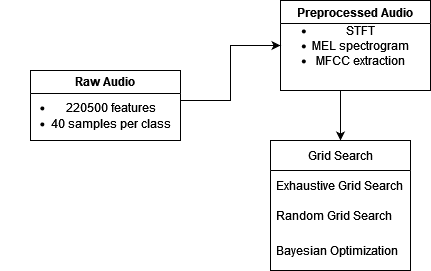

The diagram above was exported from draw.io. Its source (the exported page's mxGraphModel, read from the mxfile embedded in the PNG):
<mxGraphModel dx="875" dy="448" grid="1" gridSize="10" guides="1" tooltips="1" connect="1" arrows="1" fold="1" page="1" pageScale="1" pageWidth="1100" pageHeight="850" background="none" math="0" shadow="0">
  <root>
    <mxCell id="0" />
    <mxCell id="1" parent="0" />
    <object label="Raw Audio" id="5uiR5xR-udxcJqsqoAyS-5">
      <mxCell style="swimlane;whiteSpace=wrap;html=1;" vertex="1" parent="1">
        <mxGeometry x="60" y="330" width="150" height="70" as="geometry" />
      </mxCell>
    </object>
    <mxCell id="5uiR5xR-udxcJqsqoAyS-10" style="edgeStyle=orthogonalEdgeStyle;rounded=0;orthogonalLoop=1;jettySize=auto;html=1;entryX=0;entryY=0.5;entryDx=0;entryDy=0;" edge="1" parent="1" source="5uiR5xR-udxcJqsqoAyS-7" target="5uiR5xR-udxcJqsqoAyS-11">
      <mxGeometry relative="1" as="geometry">
        <mxPoint x="310" y="375" as="targetPoint" />
        <Array as="points">
          <mxPoint x="260" y="360" />
          <mxPoint x="260" y="305" />
        </Array>
      </mxGeometry>
    </mxCell>
    <mxCell id="5uiR5xR-udxcJqsqoAyS-7" value="&lt;ul&gt;&lt;li&gt;220500 features&lt;/li&gt;&lt;li&gt;40 samples per class&lt;br&gt;&lt;/li&gt;&lt;/ul&gt;" style="text;html=1;align=center;verticalAlign=middle;resizable=0;points=[];autosize=1;strokeColor=none;fillColor=none;" vertex="1" parent="1">
      <mxGeometry x="30" y="340" width="180" height="70" as="geometry" />
    </mxCell>
    <object label="Preprocessed Audio" id="5uiR5xR-udxcJqsqoAyS-11">
      <mxCell style="swimlane;whiteSpace=wrap;html=1;" vertex="1" parent="1">
        <mxGeometry x="310" y="260" width="150" height="90" as="geometry" />
      </mxCell>
    </object>
    <mxCell id="5uiR5xR-udxcJqsqoAyS-12" value="&lt;ul&gt;&lt;li&gt;STFT&lt;/li&gt;&lt;li&gt;MEL spectrogram&lt;/li&gt;&lt;li&gt;MFCC extraction&lt;br&gt;&lt;/li&gt;&lt;/ul&gt;" style="text;html=1;align=center;verticalAlign=middle;resizable=0;points=[];autosize=1;strokeColor=none;fillColor=none;" vertex="1" parent="5uiR5xR-udxcJqsqoAyS-11">
      <mxGeometry x="-20" y="5" width="160" height="80" as="geometry" />
    </mxCell>
    <mxCell id="5uiR5xR-udxcJqsqoAyS-19" value="" style="endArrow=classic;html=1;rounded=0;entryX=0.5;entryY=0;entryDx=0;entryDy=0;" edge="1" parent="5uiR5xR-udxcJqsqoAyS-11" target="5uiR5xR-udxcJqsqoAyS-15">
      <mxGeometry width="50" height="50" relative="1" as="geometry">
        <mxPoint x="60" y="90" as="sourcePoint" />
        <mxPoint x="60" y="130" as="targetPoint" />
      </mxGeometry>
    </mxCell>
    <mxCell id="5uiR5xR-udxcJqsqoAyS-15" value="Grid Search" style="swimlane;fontStyle=0;childLayout=stackLayout;horizontal=1;startSize=30;horizontalStack=0;resizeParent=1;resizeParentMax=0;resizeLast=0;collapsible=1;marginBottom=0;whiteSpace=wrap;html=1;rotation=0;" vertex="1" parent="1">
      <mxGeometry x="300" y="400" width="140" height="130" as="geometry">
        <mxRectangle x="20" y="370" width="100" height="30" as="alternateBounds" />
      </mxGeometry>
    </mxCell>
    <mxCell id="5uiR5xR-udxcJqsqoAyS-16" value="Exhaustive Grid Search" style="text;strokeColor=none;fillColor=none;align=left;verticalAlign=middle;spacingLeft=4;spacingRight=4;overflow=hidden;points=[[0,0.5],[1,0.5]];portConstraint=eastwest;rotatable=0;whiteSpace=wrap;html=1;" vertex="1" parent="5uiR5xR-udxcJqsqoAyS-15">
      <mxGeometry y="30" width="140" height="30" as="geometry" />
    </mxCell>
    <mxCell id="5uiR5xR-udxcJqsqoAyS-17" value="Random Grid Search " style="text;strokeColor=none;fillColor=none;align=left;verticalAlign=middle;spacingLeft=4;spacingRight=4;overflow=hidden;points=[[0,0.5],[1,0.5]];portConstraint=eastwest;rotatable=0;whiteSpace=wrap;html=1;" vertex="1" parent="5uiR5xR-udxcJqsqoAyS-15">
      <mxGeometry y="60" width="140" height="30" as="geometry" />
    </mxCell>
    <mxCell id="5uiR5xR-udxcJqsqoAyS-18" value="&lt;div&gt;Bayesian Optimization&lt;/div&gt;" style="text;strokeColor=none;fillColor=none;align=left;verticalAlign=middle;spacingLeft=4;spacingRight=4;overflow=hidden;points=[[0,0.5],[1,0.5]];portConstraint=eastwest;rotatable=0;whiteSpace=wrap;html=1;rotation=0;" vertex="1" parent="5uiR5xR-udxcJqsqoAyS-15">
      <mxGeometry y="90" width="140" height="40" as="geometry" />
    </mxCell>
  </root>
</mxGraphModel>